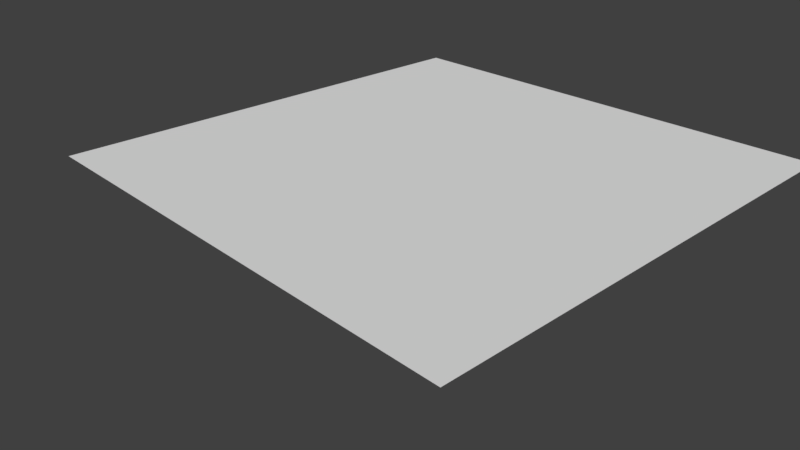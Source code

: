 # Source: below.blend  (saved by Blender 2.78.0; exported with 4.5.12 LTS)
import bpy
from mathutils import Matrix  # noqa: F401  (used for matrix-valued properties, if any)

bpy.ops.wm.read_factory_settings(use_empty=True)
scene = bpy.context.scene
scene.name = 'Scene'

# ---- collections
col_collection_1 = bpy.data.collections.new('Collection 1'); scene.collection.children.link(col_collection_1)

# ---- world
world_world = bpy.data.worlds.new('World'); scene.world = world_world
world_world.color = (0.05088, 0.05088, 0.05088)
world_world.use_sun_shadow = False
world_world.sun_shadow_jitter_overblur = 0.0
world_world.cycles.sampling_method = 'MANUAL'

# ---- cameras
cam_camera = bpy.data.cameras.new('Camera')
cam_camera.clip_end = 100.0
cam_camera.lens = 35.0
cam_camera.sensor_width = 32.0
cam_camera.sensor_height = 18.0
cam_camera.ortho_scale = 7.314
cam_camera.dof.focus_distance = 0.0
cam_camera.dof.aperture_fstop = 128.0

# ---- meshes
me_plane = bpy.data.meshes.new('Plane')
me_plane.from_pydata([(-1.0, -1.0, 0.0), (1.0, -1.0, 0.0), (-1.0, 1.0, 0.0), (1.0, 1.0, 0.0)], [], [(0, 1, 3, 2)])
me_plane.polygons.foreach_set('use_smooth', [True] * 1)
me_plane.use_remesh_preserve_volume = False
me_plane.use_remesh_preserve_attributes = False
me_plane.use_mirror_vertex_groups = False
me_plane.update()

# ---- curves / text
cu_nurbspath = bpy.data.curves.new('NurbsPath', 'CURVE')
cu_nurbspath.dimensions = '3D'
cu_nurbspath.use_path = True
cu_nurbspath.use_path_clamp = True
cu_nurbspath.bevel_resolution = 0
cu_nurbspath.fill_mode = 'HALF'

# ---- objects
ob_plane = bpy.data.objects.new('Plane', me_plane)
ob_nurbspath = bpy.data.objects.new('NurbsPath', cu_nurbspath)
ob_camera = bpy.data.objects.new('Camera', cam_camera)

# ---- transforms, parenting, visibility, modifiers, constraints
ob_plane.location = (-0.5655, 1.49, 0.8457)
ob_plane.rotation_euler = (0.0, -0.0, -3.142)
ob_plane.scale = (3.588, 3.611, 0.1017)
ob_plane.lineart.crease_threshold = 0.0
ob_nurbspath.location = (15.48, -3.301, -0.001009)
ob_nurbspath.lineart.crease_threshold = 0.0
ob_camera.location = (7.167, -6.501, 5.379)
ob_camera.rotation_euler = (1.109, 0.0, 0.8149)
ob_camera.lock_rotations_4d = False
ob_camera.empty_display_type = 'ARROWS'
ob_camera.color = (0.0, 0.0, 0.0, 0.0)
ob_camera.display_type = 'WIRE'
ob_camera.lineart.crease_threshold = 0.0

# ---- collection membership
col_collection_1.objects.link(ob_plane)
col_collection_1.objects.link(ob_nurbspath)
col_collection_1.objects.link(ob_camera)

# ---- scene / render settings (as saved in the file)
scene.camera = ob_camera
scene.frame_start = 1; scene.frame_end = 250; scene.frame_set(21)
scene.render.engine = 'BLENDER_EEVEE_NEXT'
scene.render.resolution_percentage = 50
scene.render.dither_intensity = 0.0
scene.cycles.use_denoising = False
scene.cycles.samples = 128
scene.cycles.sampling_pattern = 'TABULATED_SOBOL'
scene.cycles.light_sampling_threshold = 0.0
scene.cycles.use_adaptive_sampling = False
scene.cycles.use_light_tree = False
scene.cycles.blur_glossy = 0.0
scene.cycles.sample_clamp_indirect = 0.0
scene.view_settings.view_transform = 'Standard'
bpy.context.view_layer.update()

# ---- added for rendering (the .blend has no usable light): sun
light_auto_sun = bpy.data.lights.new('AutoSun', 'SUN')
light_auto_sun.energy = 3.0
light_auto_sun.angle = 0.0523599
ob_auto_sun = bpy.data.objects.new('AutoSun', light_auto_sun)
scene.collection.objects.link(ob_auto_sun)
ob_auto_sun.rotation_euler = (0.872665, 0.174533, 0.523599)
bpy.context.view_layer.update()
